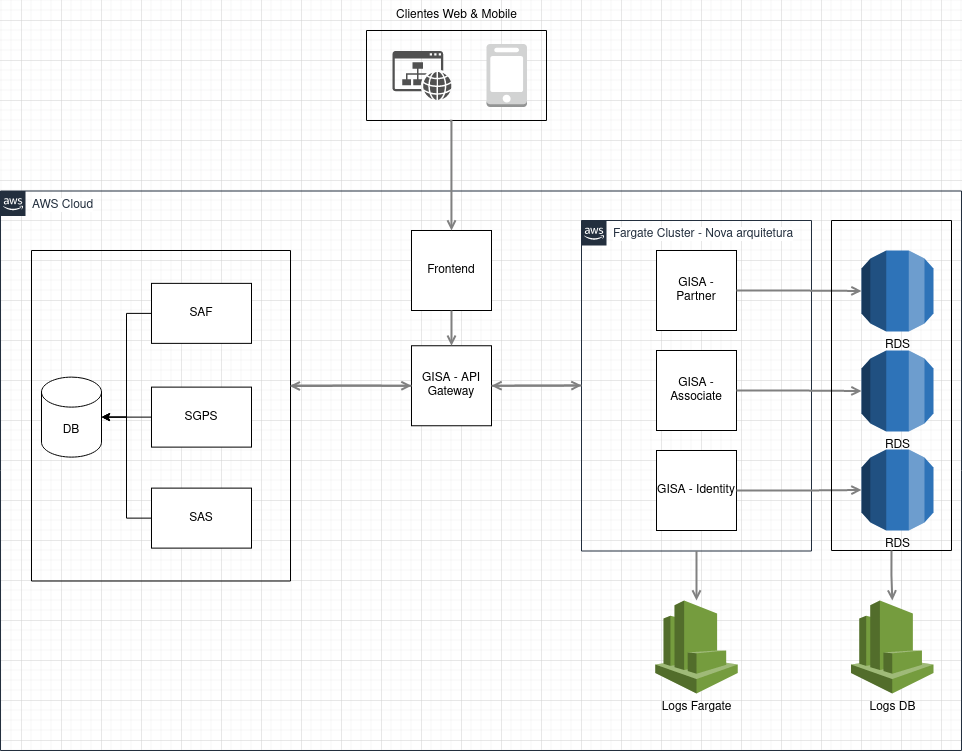

The diagram above was exported from draw.io. Its source (the exported page's mxGraphModel, read from the mxfile embedded in the PNG):
<mxGraphModel dx="1749" dy="2483" grid="1" gridSize="10" guides="1" tooltips="1" connect="1" arrows="1" fold="1" page="1" pageScale="1" pageWidth="1169" pageHeight="827" math="0" shadow="0">
  <root>
    <mxCell id="0" />
    <mxCell id="1" parent="0" />
    <mxCell id="UEzPUAAOIrF-is8g5C7q-175" value="AWS Cloud" style="points=[[0,0],[0.25,0],[0.5,0],[0.75,0],[1,0],[1,0.25],[1,0.5],[1,0.75],[1,1],[0.75,1],[0.5,1],[0.25,1],[0,1],[0,0.75],[0,0.5],[0,0.25]];outlineConnect=0;gradientColor=none;html=1;whiteSpace=wrap;fontSize=12;fontStyle=0;shape=mxgraph.aws4.group;grIcon=mxgraph.aws4.group_aws_cloud_alt;strokeColor=#232F3E;fillColor=none;verticalAlign=top;align=left;spacingLeft=30;fontColor=#232F3E;dashed=0;labelBackgroundColor=#ffffff;container=1;pointerEvents=0;collapsible=0;recursiveResize=0;" parent="1" vertex="1">
      <mxGeometry x="219" y="-789.5" width="961" height="559.5" as="geometry" />
    </mxCell>
    <mxCell id="7Hwq89EJiJgJuUmDhQTp-2" value="Fargate Cluster - Nova arquitetura" style="points=[[0,0],[0.25,0],[0.5,0],[0.75,0],[1,0],[1,0.25],[1,0.5],[1,0.75],[1,1],[0.75,1],[0.5,1],[0.25,1],[0,1],[0,0.75],[0,0.5],[0,0.25]];outlineConnect=0;gradientColor=none;html=1;whiteSpace=wrap;fontSize=12;fontStyle=0;shape=mxgraph.aws4.group;grIcon=mxgraph.aws4.group_aws_cloud_alt;strokeColor=#232F3E;fillColor=none;verticalAlign=top;align=left;spacingLeft=30;fontColor=#232F3E;dashed=0;labelBackgroundColor=#ffffff;container=1;pointerEvents=0;collapsible=0;recursiveResize=0;" vertex="1" parent="UEzPUAAOIrF-is8g5C7q-175">
      <mxGeometry x="581" y="29.5" width="230" height="330.5" as="geometry" />
    </mxCell>
    <mxCell id="7Hwq89EJiJgJuUmDhQTp-8" value="GISA - Partner" style="whiteSpace=wrap;html=1;aspect=fixed;" vertex="1" parent="7Hwq89EJiJgJuUmDhQTp-2">
      <mxGeometry x="75" y="30" width="80" height="80" as="geometry" />
    </mxCell>
    <mxCell id="7Hwq89EJiJgJuUmDhQTp-10" value="GISA - Identity" style="whiteSpace=wrap;html=1;aspect=fixed;" vertex="1" parent="7Hwq89EJiJgJuUmDhQTp-2">
      <mxGeometry x="75" y="230" width="80" height="80" as="geometry" />
    </mxCell>
    <mxCell id="7Hwq89EJiJgJuUmDhQTp-9" value="GISA - Associate" style="whiteSpace=wrap;html=1;aspect=fixed;" vertex="1" parent="7Hwq89EJiJgJuUmDhQTp-2">
      <mxGeometry x="75" y="130" width="80" height="80" as="geometry" />
    </mxCell>
    <mxCell id="7Hwq89EJiJgJuUmDhQTp-3" value="RDS" style="outlineConnect=0;dashed=0;verticalLabelPosition=bottom;verticalAlign=top;align=center;html=1;shape=mxgraph.aws3.rds;fillColor=#2E73B8;gradientColor=none;" vertex="1" parent="UEzPUAAOIrF-is8g5C7q-175">
      <mxGeometry x="861" y="59.5" width="72" height="81" as="geometry" />
    </mxCell>
    <mxCell id="7Hwq89EJiJgJuUmDhQTp-5" value="RDS" style="outlineConnect=0;dashed=0;verticalLabelPosition=bottom;verticalAlign=top;align=center;html=1;shape=mxgraph.aws3.rds;fillColor=#2E73B8;gradientColor=none;" vertex="1" parent="UEzPUAAOIrF-is8g5C7q-175">
      <mxGeometry x="861" y="258.5" width="72" height="81" as="geometry" />
    </mxCell>
    <mxCell id="7Hwq89EJiJgJuUmDhQTp-4" value="RDS" style="outlineConnect=0;dashed=0;verticalLabelPosition=bottom;verticalAlign=top;align=center;html=1;shape=mxgraph.aws3.rds;fillColor=#2E73B8;gradientColor=none;" vertex="1" parent="UEzPUAAOIrF-is8g5C7q-175">
      <mxGeometry x="861" y="159.5" width="72" height="81" as="geometry" />
    </mxCell>
    <mxCell id="7Hwq89EJiJgJuUmDhQTp-14" style="edgeStyle=orthogonalEdgeStyle;rounded=0;orthogonalLoop=1;jettySize=auto;html=1;startArrow=none;startFill=0;endArrow=open;endFill=0;strokeColor=#808080;strokeWidth=2;exitX=1;exitY=0.5;exitDx=0;exitDy=0;" edge="1" parent="UEzPUAAOIrF-is8g5C7q-175" source="7Hwq89EJiJgJuUmDhQTp-8" target="7Hwq89EJiJgJuUmDhQTp-3">
      <mxGeometry relative="1" as="geometry">
        <mxPoint x="298" y="89" as="sourcePoint" />
        <mxPoint x="491" y="89" as="targetPoint" />
      </mxGeometry>
    </mxCell>
    <mxCell id="7Hwq89EJiJgJuUmDhQTp-15" style="edgeStyle=orthogonalEdgeStyle;rounded=0;orthogonalLoop=1;jettySize=auto;html=1;startArrow=none;startFill=0;endArrow=open;endFill=0;strokeColor=#808080;strokeWidth=2;exitX=1;exitY=0.5;exitDx=0;exitDy=0;entryX=0;entryY=0.5;entryDx=0;entryDy=0;entryPerimeter=0;" edge="1" parent="UEzPUAAOIrF-is8g5C7q-175" source="7Hwq89EJiJgJuUmDhQTp-10" target="7Hwq89EJiJgJuUmDhQTp-5">
      <mxGeometry relative="1" as="geometry">
        <mxPoint x="746" y="109.5" as="sourcePoint" />
        <mxPoint x="871" y="110" as="targetPoint" />
      </mxGeometry>
    </mxCell>
    <mxCell id="7Hwq89EJiJgJuUmDhQTp-16" style="edgeStyle=orthogonalEdgeStyle;rounded=0;orthogonalLoop=1;jettySize=auto;html=1;startArrow=none;startFill=0;endArrow=open;endFill=0;strokeColor=#808080;strokeWidth=2;exitX=1;exitY=0.5;exitDx=0;exitDy=0;entryX=0;entryY=0.5;entryDx=0;entryDy=0;entryPerimeter=0;" edge="1" parent="UEzPUAAOIrF-is8g5C7q-175" source="7Hwq89EJiJgJuUmDhQTp-9" target="7Hwq89EJiJgJuUmDhQTp-4">
      <mxGeometry relative="1" as="geometry">
        <mxPoint x="756" y="119.5" as="sourcePoint" />
        <mxPoint x="881" y="120" as="targetPoint" />
      </mxGeometry>
    </mxCell>
    <mxCell id="7Hwq89EJiJgJuUmDhQTp-17" value="Logs Fargate" style="outlineConnect=0;dashed=0;verticalLabelPosition=bottom;verticalAlign=top;align=center;html=1;shape=mxgraph.aws3.cloudwatch;fillColor=#759C3E;gradientColor=none;" vertex="1" parent="UEzPUAAOIrF-is8g5C7q-175">
      <mxGeometry x="654.75" y="409.5" width="82.5" height="93" as="geometry" />
    </mxCell>
    <mxCell id="7Hwq89EJiJgJuUmDhQTp-18" value="Logs DB" style="outlineConnect=0;dashed=0;verticalLabelPosition=bottom;verticalAlign=top;align=center;html=1;shape=mxgraph.aws3.cloudwatch;fillColor=#759C3E;gradientColor=none;" vertex="1" parent="UEzPUAAOIrF-is8g5C7q-175">
      <mxGeometry x="850.5" y="409.5" width="82.5" height="93" as="geometry" />
    </mxCell>
    <mxCell id="7Hwq89EJiJgJuUmDhQTp-23" style="edgeStyle=orthogonalEdgeStyle;rounded=0;orthogonalLoop=1;jettySize=auto;html=1;startArrow=none;startFill=0;endArrow=open;endFill=0;strokeColor=#808080;strokeWidth=2;exitX=0.5;exitY=1;exitDx=0;exitDy=0;" edge="1" parent="UEzPUAAOIrF-is8g5C7q-175" source="7Hwq89EJiJgJuUmDhQTp-2" target="7Hwq89EJiJgJuUmDhQTp-17">
      <mxGeometry relative="1" as="geometry">
        <mxPoint x="746" y="309.5" as="sourcePoint" />
        <mxPoint x="871" y="309" as="targetPoint" />
      </mxGeometry>
    </mxCell>
    <mxCell id="7Hwq89EJiJgJuUmDhQTp-25" value="GISA - API Gateway" style="whiteSpace=wrap;html=1;aspect=fixed;" vertex="1" parent="UEzPUAAOIrF-is8g5C7q-175">
      <mxGeometry x="411" y="154.75" width="80" height="80" as="geometry" />
    </mxCell>
    <mxCell id="7Hwq89EJiJgJuUmDhQTp-36" value="" style="swimlane;startSize=0;" vertex="1" parent="UEzPUAAOIrF-is8g5C7q-175">
      <mxGeometry x="31" y="59.5" width="259" height="330.5" as="geometry" />
    </mxCell>
    <mxCell id="7Hwq89EJiJgJuUmDhQTp-65" style="edgeStyle=orthogonalEdgeStyle;rounded=0;orthogonalLoop=1;jettySize=auto;html=1;entryX=1;entryY=0.5;entryDx=0;entryDy=0;entryPerimeter=0;" edge="1" parent="7Hwq89EJiJgJuUmDhQTp-36" source="7Hwq89EJiJgJuUmDhQTp-54" target="7Hwq89EJiJgJuUmDhQTp-62">
      <mxGeometry relative="1" as="geometry" />
    </mxCell>
    <mxCell id="7Hwq89EJiJgJuUmDhQTp-54" value="SAF" style="rounded=0;whiteSpace=wrap;html=1;" vertex="1" parent="7Hwq89EJiJgJuUmDhQTp-36">
      <mxGeometry x="120" y="32.87" width="100" height="60" as="geometry" />
    </mxCell>
    <mxCell id="7Hwq89EJiJgJuUmDhQTp-66" style="edgeStyle=orthogonalEdgeStyle;rounded=0;orthogonalLoop=1;jettySize=auto;html=1;entryX=1;entryY=0.5;entryDx=0;entryDy=0;entryPerimeter=0;" edge="1" parent="7Hwq89EJiJgJuUmDhQTp-36" source="7Hwq89EJiJgJuUmDhQTp-56" target="7Hwq89EJiJgJuUmDhQTp-62">
      <mxGeometry relative="1" as="geometry" />
    </mxCell>
    <mxCell id="7Hwq89EJiJgJuUmDhQTp-56" value="SGPS" style="rounded=0;whiteSpace=wrap;html=1;" vertex="1" parent="7Hwq89EJiJgJuUmDhQTp-36">
      <mxGeometry x="120" y="136.62" width="100" height="60" as="geometry" />
    </mxCell>
    <mxCell id="7Hwq89EJiJgJuUmDhQTp-67" style="edgeStyle=orthogonalEdgeStyle;rounded=0;orthogonalLoop=1;jettySize=auto;html=1;entryX=1;entryY=0.5;entryDx=0;entryDy=0;entryPerimeter=0;" edge="1" parent="7Hwq89EJiJgJuUmDhQTp-36" source="7Hwq89EJiJgJuUmDhQTp-57" target="7Hwq89EJiJgJuUmDhQTp-62">
      <mxGeometry relative="1" as="geometry" />
    </mxCell>
    <mxCell id="7Hwq89EJiJgJuUmDhQTp-57" value="SAS" style="rounded=0;whiteSpace=wrap;html=1;" vertex="1" parent="7Hwq89EJiJgJuUmDhQTp-36">
      <mxGeometry x="120" y="237.62" width="100" height="60" as="geometry" />
    </mxCell>
    <mxCell id="7Hwq89EJiJgJuUmDhQTp-62" value="DB" style="shape=cylinder3;whiteSpace=wrap;html=1;boundedLbl=1;backgroundOutline=1;size=15;" vertex="1" parent="7Hwq89EJiJgJuUmDhQTp-36">
      <mxGeometry x="10" y="126.62" width="60" height="80" as="geometry" />
    </mxCell>
    <mxCell id="7Hwq89EJiJgJuUmDhQTp-41" style="edgeStyle=orthogonalEdgeStyle;rounded=0;orthogonalLoop=1;jettySize=auto;html=1;startArrow=none;startFill=0;endArrow=open;endFill=0;strokeColor=#808080;strokeWidth=2;exitX=0;exitY=0.5;exitDx=0;exitDy=0;entryX=0.997;entryY=0.41;entryDx=0;entryDy=0;entryPerimeter=0;" edge="1" parent="UEzPUAAOIrF-is8g5C7q-175" source="7Hwq89EJiJgJuUmDhQTp-25" target="7Hwq89EJiJgJuUmDhQTp-36">
      <mxGeometry relative="1" as="geometry">
        <mxPoint x="756" y="119.5" as="sourcePoint" />
        <mxPoint x="881" y="119.97368421052624" as="targetPoint" />
      </mxGeometry>
    </mxCell>
    <mxCell id="7Hwq89EJiJgJuUmDhQTp-45" value="Frontend" style="whiteSpace=wrap;html=1;aspect=fixed;" vertex="1" parent="UEzPUAAOIrF-is8g5C7q-175">
      <mxGeometry x="411" y="39.5" width="80" height="80" as="geometry" />
    </mxCell>
    <mxCell id="7Hwq89EJiJgJuUmDhQTp-52" style="edgeStyle=orthogonalEdgeStyle;rounded=0;orthogonalLoop=1;jettySize=auto;html=1;startArrow=none;startFill=0;endArrow=open;endFill=0;strokeColor=#808080;strokeWidth=2;exitX=0.5;exitY=1;exitDx=0;exitDy=0;entryX=0.5;entryY=0;entryDx=0;entryDy=0;" edge="1" parent="UEzPUAAOIrF-is8g5C7q-175" source="7Hwq89EJiJgJuUmDhQTp-45" target="7Hwq89EJiJgJuUmDhQTp-25">
      <mxGeometry relative="1" as="geometry">
        <mxPoint x="746" y="109.5" as="sourcePoint" />
        <mxPoint x="871" y="109.97368421052624" as="targetPoint" />
      </mxGeometry>
    </mxCell>
    <mxCell id="7Hwq89EJiJgJuUmDhQTp-60" style="edgeStyle=orthogonalEdgeStyle;rounded=0;orthogonalLoop=1;jettySize=auto;html=1;startArrow=none;startFill=0;endArrow=open;endFill=0;strokeColor=#808080;strokeWidth=2;entryX=0;entryY=0.5;entryDx=0;entryDy=0;" edge="1" parent="UEzPUAAOIrF-is8g5C7q-175" target="7Hwq89EJiJgJuUmDhQTp-25">
      <mxGeometry relative="1" as="geometry">
        <mxPoint x="291" y="194.5" as="sourcePoint" />
        <mxPoint x="302.3309999999999" y="205.808" as="targetPoint" />
      </mxGeometry>
    </mxCell>
    <mxCell id="7Hwq89EJiJgJuUmDhQTp-21" value="" style="swimlane;startSize=0;" vertex="1" parent="1">
      <mxGeometry x="1050" y="-760" width="120" height="330" as="geometry" />
    </mxCell>
    <mxCell id="7Hwq89EJiJgJuUmDhQTp-24" style="edgeStyle=orthogonalEdgeStyle;rounded=0;orthogonalLoop=1;jettySize=auto;html=1;startArrow=none;startFill=0;endArrow=open;endFill=0;strokeColor=#808080;strokeWidth=2;exitX=0.5;exitY=1;exitDx=0;exitDy=0;" edge="1" parent="1" source="7Hwq89EJiJgJuUmDhQTp-21" target="7Hwq89EJiJgJuUmDhQTp-18">
      <mxGeometry relative="1" as="geometry">
        <mxPoint x="925" y="-419.5" as="sourcePoint" />
        <mxPoint x="925.0999999999999" y="-370" as="targetPoint" />
      </mxGeometry>
    </mxCell>
    <mxCell id="7Hwq89EJiJgJuUmDhQTp-33" value="" style="swimlane;startSize=0;" vertex="1" parent="1">
      <mxGeometry x="585" y="-950" width="180" height="90" as="geometry" />
    </mxCell>
    <mxCell id="7Hwq89EJiJgJuUmDhQTp-30" value="" style="sketch=0;pointerEvents=1;shadow=0;dashed=0;html=1;strokeColor=none;fillColor=#505050;labelPosition=center;verticalLabelPosition=bottom;verticalAlign=top;outlineConnect=0;align=center;shape=mxgraph.office.concepts.website;" vertex="1" parent="7Hwq89EJiJgJuUmDhQTp-33">
      <mxGeometry x="26" y="20.5" width="59" height="49" as="geometry" />
    </mxCell>
    <mxCell id="7Hwq89EJiJgJuUmDhQTp-32" value="" style="outlineConnect=0;dashed=0;verticalLabelPosition=bottom;verticalAlign=top;align=center;html=1;shape=mxgraph.aws3.mobile_client;fillColor=#D2D3D3;gradientColor=none;" vertex="1" parent="7Hwq89EJiJgJuUmDhQTp-33">
      <mxGeometry x="120" y="13.5" width="40.5" height="63" as="geometry" />
    </mxCell>
    <mxCell id="7Hwq89EJiJgJuUmDhQTp-35" value="Clientes Web &amp;amp; Mobile" style="text;html=1;strokeColor=none;fillColor=none;align=center;verticalAlign=middle;whiteSpace=wrap;rounded=0;" vertex="1" parent="1">
      <mxGeometry x="607.5" y="-980" width="135" height="30" as="geometry" />
    </mxCell>
    <mxCell id="7Hwq89EJiJgJuUmDhQTp-40" style="edgeStyle=orthogonalEdgeStyle;rounded=0;orthogonalLoop=1;jettySize=auto;html=1;startArrow=none;startFill=0;endArrow=open;endFill=0;strokeColor=#808080;strokeWidth=2;exitX=1;exitY=0.5;exitDx=0;exitDy=0;" edge="1" parent="1" source="7Hwq89EJiJgJuUmDhQTp-25">
      <mxGeometry relative="1" as="geometry">
        <mxPoint x="965" y="-680" as="sourcePoint" />
        <mxPoint x="800" y="-595" as="targetPoint" />
      </mxGeometry>
    </mxCell>
    <mxCell id="7Hwq89EJiJgJuUmDhQTp-42" style="edgeStyle=orthogonalEdgeStyle;rounded=0;orthogonalLoop=1;jettySize=auto;html=1;startArrow=none;startFill=0;endArrow=open;endFill=0;strokeColor=#808080;strokeWidth=2;exitX=0.463;exitY=1.002;exitDx=0;exitDy=0;exitPerimeter=0;" edge="1" parent="1" source="7Hwq89EJiJgJuUmDhQTp-33" target="7Hwq89EJiJgJuUmDhQTp-45">
      <mxGeometry relative="1" as="geometry">
        <mxPoint x="985" y="-660" as="sourcePoint" />
        <mxPoint x="670" y="-800" as="targetPoint" />
        <Array as="points">
          <mxPoint x="670" y="-860" />
        </Array>
      </mxGeometry>
    </mxCell>
    <mxCell id="7Hwq89EJiJgJuUmDhQTp-59" style="edgeStyle=orthogonalEdgeStyle;rounded=0;orthogonalLoop=1;jettySize=auto;html=1;startArrow=none;startFill=0;endArrow=open;endFill=0;strokeColor=#808080;strokeWidth=2;entryX=1;entryY=0.5;entryDx=0;entryDy=0;" edge="1" parent="1" target="7Hwq89EJiJgJuUmDhQTp-25">
      <mxGeometry relative="1" as="geometry">
        <mxPoint x="800" y="-595" as="sourcePoint" />
        <mxPoint x="810" y="-585" as="targetPoint" />
      </mxGeometry>
    </mxCell>
  </root>
</mxGraphModel>